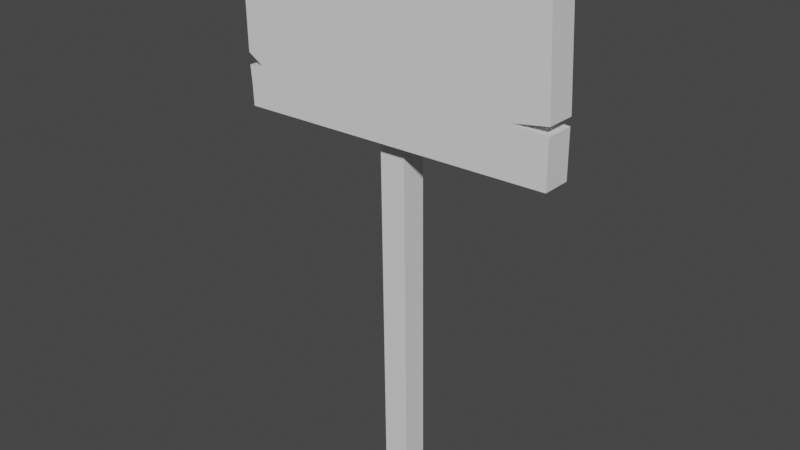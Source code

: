 # Source: Sign.blend  (saved by Blender 2.93.21; exported with 4.5.12 LTS)
import bpy
from mathutils import Matrix  # noqa: F401  (used for matrix-valued properties, if any)

bpy.ops.wm.read_factory_settings(use_empty=True)
scene = bpy.context.scene
scene.name = 'Scene'

# ---- collections
col_collection = bpy.data.collections.new('Collection'); scene.collection.children.link(col_collection)

# ---- materials (node trees are filled in below, after node groups)
mat_sign = bpy.data.materials.new('Sign')
mat_sign.use_transparent_shadow = False
mat_wood = bpy.data.materials.new('Wood')
mat_wood.use_transparent_shadow = False

# ---- material node trees
mat_sign.use_nodes = True; mat_sign.node_tree.nodes.clear()
_N = mat_sign.node_tree.nodes; _L = mat_sign.node_tree.links
n0 = _N.new('ShaderNodeBsdfPrincipled'); n0.name = 'Principled BSDF'; n0.location = (10, 300)
n0.distribution = 'GGX'
n0.subsurface_method = 'BURLEY'
n0.inputs[3].default_value = 1.45
n0.inputs[27].default_value = (0.0, 0.0, 0.0, 1.0)
n0.inputs[28].default_value = 1.0
n1 = _N.new('ShaderNodeOutputMaterial'); n1.name = 'Material Output'; n1.location = (300, 300)
_L.new(n0.outputs[0], n1.inputs[0])
n1.is_active_output = True
mat_wood.use_nodes = True; mat_wood.node_tree.nodes.clear()
_N = mat_wood.node_tree.nodes; _L = mat_wood.node_tree.links
n0 = _N.new('ShaderNodeBsdfPrincipled'); n0.name = 'Principled BSDF'; n0.location = (10, 300)
n0.distribution = 'GGX'
n0.subsurface_method = 'BURLEY'
n0.inputs[3].default_value = 1.45
n0.inputs[27].default_value = (0.0, 0.0, 0.0, 1.0)
n0.inputs[28].default_value = 1.0
n1 = _N.new('ShaderNodeOutputMaterial'); n1.name = 'Material Output'; n1.location = (300, 300)
_L.new(n0.outputs[0], n1.inputs[0])
n1.is_active_output = True

# ---- world
world_world = bpy.data.worlds.new('World'); scene.world = world_world
world_world.use_nodes = True; world_world.node_tree.nodes.clear()
_N = world_world.node_tree.nodes; _L = world_world.node_tree.links
n0 = _N.new('ShaderNodeOutputWorld'); n0.name = 'World Output'; n0.location = (300, 300)
n1 = _N.new('ShaderNodeBackground'); n1.name = 'Background'; n1.location = (10, 300)
n1.inputs[0].default_value = (0.05088, 0.05088, 0.05088, 1.0)
_L.new(n1.outputs[0], n0.inputs[0])
n0.is_active_output = True
world_world.color = (0.05088, 0.05088, 0.05088)
world_world.use_sun_shadow = False
world_world.sun_shadow_jitter_overblur = 0.0

# ---- meshes
me_cube_001 = bpy.data.meshes.new('Cube.001')
me_cube_001.from_pydata([(-1.02, -0.1828, 1.119), (-1.038, -0.1828, 2.237), (0.9991, -0.1828, 1.165), (0.9622, -0.1828, 2.237), (0.7773, -0.1828, 1.47), (0.9622, 0.002399, 2.234), (0.9975, -0.1828, 1.456), (0.9991, 0.002399, 1.162), (0.9996, -0.1828, 1.508), (0.7773, 0.002399, 1.467), (0.9975, 0.002399, 1.453), (0.9996, 0.002399, 1.505), (-1.036, -0.1828, 1.442), (-1.013, -0.1828, 2.015), (-1.034, -0.1828, 1.368), (-1.02, -0.002678, 1.116), (-1.045, -0.1828, 2.039), (-0.9346, -0.1828, 1.38), (-1.043, -0.1828, 1.979), (-1.024, -0.1828, 1.25), (-1.038, -0.002678, 2.234), (-1.036, -0.002678, 1.439), (-1.013, -0.002678, 2.012), (-1.034, -0.002678, 1.365), (-0.9346, -0.002678, 1.377), (-1.024, -0.002678, 1.247), (-1.045, -0.002678, 2.036), (-1.043, -0.002678, 1.976), (-0.1077, -0.08223, -1.021), (-0.1384, -0.08223, 1.46), (-0.1077, 0.08223, -1.021), (-0.1384, 0.08223, 1.46), (0.05672, -0.08223, -1.021), (0.0261, -0.08223, 1.46), (0.05672, 0.08223, -1.021), (0.0261, 0.08223, 1.46)], [], [(11, 5, 3, 8), (2, 6, 4, 8, 3, 1, 16, 13, 18, 12, 17, 14, 19, 0), (10, 9, 4, 6), (7, 10, 6, 2), (9, 11, 8, 4), (14, 17, 24, 23), (17, 12, 21, 24), (0, 19, 25, 15), (19, 14, 23, 25), (13, 16, 26, 22), (16, 1, 20, 26), (12, 18, 27, 21), (18, 13, 22, 27), (7, 15, 25, 23, 24, 21, 27, 22, 26, 20, 5, 11, 9, 10), (15, 7, 2, 0), (5, 20, 1, 3), (28, 29, 31, 30), (30, 31, 35, 34), (34, 35, 33, 32), (32, 33, 29, 28), (30, 34, 32, 28), (35, 31, 29, 33)])
me_cube_001.polygons.foreach_set('material_index', [1, 0, 1, 1, 1, 1, 1, 1, 1, 1, 1, 1, 1, 1, 1, 1, 1, 1, 1, 1, 1, 1])
_uv = me_cube_001.uv_layers.new(name='UVMap')
_uv.uv.foreach_set('vector', [0.5625, 0.6875, 0.625, 0.6875, 0.625, 0.75, 0.5625, 0.75, 0.9969, 0.02577, 0.9985, 0.2728, 0.8905, 0.2877, 0.9999, 0.3168, 0.9874, 0.9369, 0.005373, 0.9645, 7.409e-05, 0.7963, 0.01553, 0.7756, 0.0005588, 0.7456, 7.409e-05, 0.2888, 0.04916, 0.235, 0.0002757, 0.2258, 0.004178, 0.1256, 0.005291, 0.0145, 0.4375, 0.6875, 0.5, 0.6875, 0.5, 0.75, 0.4375, 0.75, 0.375, 0.6875, 0.4375, 0.6875, 0.4375, 0.75, 0.375, 0.75, 0.5, 0.6875, 0.5625, 0.6875, 0.5625, 0.75, 0.5, 0.75, 0.4375, 0.0, 0.4688, 0.0, 0.4688, 0.03125, 0.4375, 0.03125, 0.4688, 0.0, 0.5, 0.0, 0.5, 0.03125, 0.4688, 0.03125, 0.375, 0.0, 0.4062, 0.0, 0.4062, 0.03125, 0.375, 0.03125, 0.4062, 0.0, 0.4375, 0.0, 0.4375, 0.03125, 0.4062, 0.03125, 0.5625, 0.0, 0.5938, 0.0, 0.5938, 0.03125, 0.5625, 0.03125, 0.5938, 0.0, 0.625, 0.0, 0.625, 0.03125, 0.5938, 0.03125, 0.5, 0.0, 0.5312, 0.0, 0.5312, 0.03125, 0.5, 0.03125, 0.5312, 0.0, 0.5625, 0.0, 0.5625, 0.03125, 0.5312, 0.03125, 0.375, 0.6875, 0.375, 0.03125, 0.4062, 0.03125, 0.4375, 0.03125, 0.4688, 0.03125, 0.5, 0.03125, 0.5312, 0.03125, 0.5625, 0.03125, 0.5938, 0.03125, 0.625, 0.03125, 0.625, 0.6875, 0.5625, 0.6875, 0.5, 0.6875, 0.4375, 0.6875, 0.375, 0.03125, 0.375, 0.6875, 0.375, 0.75, 0.375, 1.0, 0.625, 0.6875, 0.625, 0.03125, 0.625, 0.0, 0.625, 0.75, 0.375, 0.0, 0.625, 0.0, 0.625, 0.25, 0.375, 0.25, 0.375, 0.25, 0.625, 0.25, 0.625, 0.5, 0.375, 0.5, 0.375, 0.5, 0.625, 0.5, 0.625, 0.75, 0.375, 0.75, 0.375, 0.75, 0.625, 0.75, 0.625, 1.0, 0.375, 1.0, 0.125, 0.5, 0.375, 0.5, 0.375, 0.75, 0.125, 0.75, 0.625, 0.5, 0.875, 0.5, 0.875, 0.75, 0.625, 0.75])
me_cube_001.materials.append(mat_sign)
me_cube_001.materials.append(mat_wood)
me_cube_001.use_remesh_fix_poles = True
me_cube_001.use_remesh_preserve_attributes = False
me_cube_001.update()

# ---- objects
ob_cube = bpy.data.objects.new('Cube', me_cube_001)

# ---- transforms, parenting, visibility, modifiers, constraints
ob_cube.location = (0.0, 0.0, 0.0)

# ---- collection membership
col_collection.objects.link(ob_cube)

# ---- scene / render settings (as saved in the file)
scene.frame_start = 1; scene.frame_end = 250; scene.frame_set(1)
scene.render.engine = 'BLENDER_EEVEE_NEXT'
scene.cycles.use_denoising = False
scene.cycles.samples = 128
scene.cycles.sampling_pattern = 'TABULATED_SOBOL'
scene.cycles.use_adaptive_sampling = False
scene.cycles.use_light_tree = False
scene.view_settings.view_transform = 'Filmic'
bpy.context.view_layer.update()

# ---- added for rendering (the .blend has no active camera and no usable light): camera, sun
cam_auto = bpy.data.cameras.new('AutoCamera')
cam_auto.lens = 50.0
cam_auto.sensor_width = 36.0
cam_auto.clip_end = 1000.0
ob_auto_camera = bpy.data.objects.new('AutoCamera', cam_auto)
scene.collection.objects.link(ob_auto_camera)
ob_auto_camera.location = (3.54473, -4.33138, 3.46209)
ob_auto_camera.rotation_euler = (1.09748, -7.21219e-08, 0.694738)
scene.camera = ob_auto_camera
light_auto_sun = bpy.data.lights.new('AutoSun', 'SUN')
light_auto_sun.energy = 3.0
light_auto_sun.angle = 0.0523599
ob_auto_sun = bpy.data.objects.new('AutoSun', light_auto_sun)
scene.collection.objects.link(ob_auto_sun)
ob_auto_sun.rotation_euler = (0.872665, 0.174533, 0.523599)
bpy.context.view_layer.update()
